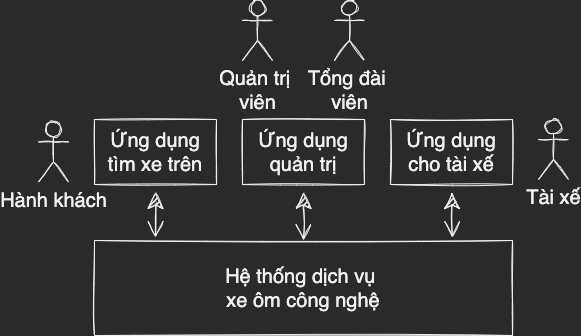

The diagram above was exported from draw.io. Its source (the exported page's mxGraphModel, read from the mxfile embedded in the PNG):
<mxGraphModel dx="1080" dy="785" grid="0" gridSize="10" guides="1" tooltips="1" connect="1" arrows="1" fold="1" page="0" pageScale="1" pageWidth="850" pageHeight="1100" math="0" shadow="0">
  <root>
    <mxCell id="0" />
    <mxCell id="1" parent="0" />
    <mxCell id="7AX4Ysjkxmlh19eNC4Yw-1" value="&lt;font face=&quot;Helvetica&quot;&gt;Hệ thống dịch vụ &lt;br&gt;xe ôm công nghệ&lt;br&gt;&lt;/font&gt;" style="rounded=0;whiteSpace=wrap;html=1;sketch=1;hachureGap=4;pointerEvents=0;fontFamily=Architects Daughter;fontSource=https%3A%2F%2Ffonts.googleapis.com%2Fcss%3Ffamily%3DArchitects%2BDaughter;fontSize=20;" vertex="1" parent="1">
      <mxGeometry x="78" y="326" width="418" height="95" as="geometry" />
    </mxCell>
    <mxCell id="7AX4Ysjkxmlh19eNC4Yw-22" style="edgeStyle=none;curved=1;rounded=0;sketch=1;hachureGap=4;orthogonalLoop=1;jettySize=auto;html=1;entryX=0.146;entryY=-0.032;entryDx=0;entryDy=0;entryPerimeter=0;fontFamily=Helvetica;fontSize=16;endArrow=open;startSize=14;endSize=14;sourcePerimeterSpacing=8;targetPerimeterSpacing=8;startArrow=classic;startFill=1;" edge="1" parent="1" source="7AX4Ysjkxmlh19eNC4Yw-2" target="7AX4Ysjkxmlh19eNC4Yw-1">
      <mxGeometry relative="1" as="geometry" />
    </mxCell>
    <mxCell id="7AX4Ysjkxmlh19eNC4Yw-2" value="&lt;font face=&quot;Helvetica&quot;&gt;Ứng dụng tìm xe trên&lt;/font&gt;" style="rounded=0;whiteSpace=wrap;html=1;sketch=1;hachureGap=4;pointerEvents=0;fontFamily=Architects Daughter;fontSource=https%3A%2F%2Ffonts.googleapis.com%2Fcss%3Ffamily%3DArchitects%2BDaughter;fontSize=20;" vertex="1" parent="1">
      <mxGeometry x="78" y="205" width="122" height="65" as="geometry" />
    </mxCell>
    <mxCell id="7AX4Ysjkxmlh19eNC4Yw-24" style="edgeStyle=none;curved=1;rounded=0;sketch=1;hachureGap=4;orthogonalLoop=1;jettySize=auto;html=1;entryX=0.5;entryY=0;entryDx=0;entryDy=0;fontFamily=Helvetica;fontSize=16;endArrow=open;startSize=14;endSize=14;sourcePerimeterSpacing=8;targetPerimeterSpacing=8;startArrow=classic;startFill=1;" edge="1" parent="1" source="7AX4Ysjkxmlh19eNC4Yw-3" target="7AX4Ysjkxmlh19eNC4Yw-1">
      <mxGeometry relative="1" as="geometry" />
    </mxCell>
    <mxCell id="7AX4Ysjkxmlh19eNC4Yw-3" value="&lt;font face=&quot;Helvetica&quot;&gt;Ứng dụng quản trị&lt;/font&gt;" style="rounded=0;whiteSpace=wrap;html=1;sketch=1;hachureGap=4;pointerEvents=0;fontFamily=Architects Daughter;fontSource=https%3A%2F%2Ffonts.googleapis.com%2Fcss%3Ffamily%3DArchitects%2BDaughter;fontSize=20;" vertex="1" parent="1">
      <mxGeometry x="226" y="205" width="122" height="65" as="geometry" />
    </mxCell>
    <mxCell id="7AX4Ysjkxmlh19eNC4Yw-23" style="edgeStyle=none;curved=1;rounded=0;sketch=1;hachureGap=4;orthogonalLoop=1;jettySize=auto;html=1;entryX=0.856;entryY=-0.032;entryDx=0;entryDy=0;entryPerimeter=0;fontFamily=Helvetica;fontSize=16;endArrow=open;startSize=14;endSize=14;sourcePerimeterSpacing=8;targetPerimeterSpacing=8;startArrow=classic;startFill=1;" edge="1" parent="1" source="7AX4Ysjkxmlh19eNC4Yw-4" target="7AX4Ysjkxmlh19eNC4Yw-1">
      <mxGeometry relative="1" as="geometry" />
    </mxCell>
    <mxCell id="7AX4Ysjkxmlh19eNC4Yw-4" value="&lt;font face=&quot;Helvetica&quot;&gt;Ứng dụng&lt;br&gt;cho tài xế&lt;/font&gt;" style="rounded=0;whiteSpace=wrap;html=1;sketch=1;hachureGap=4;pointerEvents=0;fontFamily=Architects Daughter;fontSource=https%3A%2F%2Ffonts.googleapis.com%2Fcss%3Ffamily%3DArchitects%2BDaughter;fontSize=20;" vertex="1" parent="1">
      <mxGeometry x="374" y="205" width="122" height="65" as="geometry" />
    </mxCell>
    <mxCell id="7AX4Ysjkxmlh19eNC4Yw-9" value="&lt;font face=&quot;Helvetica&quot;&gt;Tài xế&lt;/font&gt;" style="shape=umlActor;verticalLabelPosition=bottom;verticalAlign=top;html=1;outlineConnect=0;sketch=1;hachureGap=4;pointerEvents=0;fontFamily=Architects Daughter;fontSource=https%3A%2F%2Ffonts.googleapis.com%2Fcss%3Ffamily%3DArchitects%2BDaughter;fontSize=20;" vertex="1" parent="1">
      <mxGeometry x="522" y="205" width="30" height="60" as="geometry" />
    </mxCell>
    <mxCell id="7AX4Ysjkxmlh19eNC4Yw-10" value="Hành khách" style="shape=umlActor;verticalLabelPosition=bottom;verticalAlign=top;html=1;outlineConnect=0;sketch=1;hachureGap=4;pointerEvents=0;fontFamily=Helvetica;fontSize=20;" vertex="1" parent="1">
      <mxGeometry x="22" y="207.5" width="30" height="60" as="geometry" />
    </mxCell>
    <mxCell id="7AX4Ysjkxmlh19eNC4Yw-15" value="&lt;font face=&quot;Helvetica&quot;&gt;Quản trị &lt;br&gt;viên&lt;/font&gt;" style="shape=umlActor;verticalLabelPosition=bottom;verticalAlign=top;html=1;outlineConnect=0;sketch=1;hachureGap=4;pointerEvents=0;fontFamily=Architects Daughter;fontSource=https%3A%2F%2Ffonts.googleapis.com%2Fcss%3Ffamily%3DArchitects%2BDaughter;fontSize=20;" vertex="1" parent="1">
      <mxGeometry x="226" y="86" width="30" height="60" as="geometry" />
    </mxCell>
    <mxCell id="7AX4Ysjkxmlh19eNC4Yw-16" value="&lt;font face=&quot;Helvetica&quot;&gt;Tổng đài &lt;br&gt;viên&lt;/font&gt;" style="shape=umlActor;verticalLabelPosition=bottom;verticalAlign=top;html=1;outlineConnect=0;sketch=1;hachureGap=4;pointerEvents=0;fontFamily=Architects Daughter;fontSource=https%3A%2F%2Ffonts.googleapis.com%2Fcss%3Ffamily%3DArchitects%2BDaughter;fontSize=20;" vertex="1" parent="1">
      <mxGeometry x="318" y="86" width="30" height="60" as="geometry" />
    </mxCell>
  </root>
</mxGraphModel>